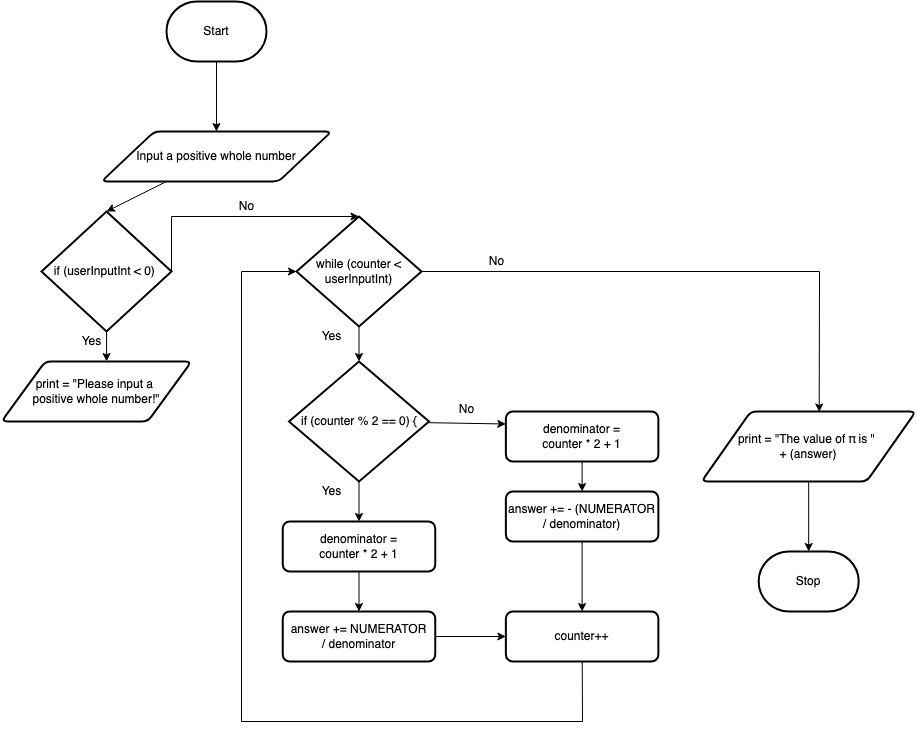

The diagram above was exported from draw.io. Its source (the exported page's mxGraphModel, read from the mxfile embedded in the PNG):
<mxGraphModel dx="1559" dy="960" grid="1" gridSize="10" guides="1" tooltips="1" connect="1" arrows="1" fold="1" page="1" pageScale="1" pageWidth="850" pageHeight="1100" math="0" shadow="0">
  <root>
    <mxCell id="0" />
    <mxCell id="1" parent="0" />
    <mxCell id="7" style="edgeStyle=none;html=1;" parent="1" source="2" target="3" edge="1">
      <mxGeometry relative="1" as="geometry" />
    </mxCell>
    <mxCell id="2" value="Start" style="strokeWidth=2;html=1;shape=mxgraph.flowchart.terminator;whiteSpace=wrap;" parent="1" vertex="1">
      <mxGeometry x="295" y="10" width="100" height="60" as="geometry" />
    </mxCell>
    <mxCell id="11" style="edgeStyle=none;html=1;entryX=0.5;entryY=0;entryDx=0;entryDy=0;entryPerimeter=0;" edge="1" parent="1" source="3" target="10">
      <mxGeometry relative="1" as="geometry" />
    </mxCell>
    <mxCell id="3" value="Input a positive whole number" style="shape=parallelogram;html=1;strokeWidth=2;perimeter=parallelogramPerimeter;whiteSpace=wrap;rounded=1;arcSize=12;size=0.23;" parent="1" vertex="1">
      <mxGeometry x="230" y="140" width="230" height="50" as="geometry" />
    </mxCell>
    <mxCell id="13" style="edgeStyle=none;html=1;entryX=0.553;entryY=0;entryDx=0;entryDy=0;entryPerimeter=0;" edge="1" parent="1" source="10" target="12">
      <mxGeometry relative="1" as="geometry" />
    </mxCell>
    <mxCell id="27" style="edgeStyle=none;html=1;entryX=0.5;entryY=0;entryDx=0;entryDy=0;entryPerimeter=0;exitX=1;exitY=0.5;exitDx=0;exitDy=0;exitPerimeter=0;rounded=0;" edge="1" parent="1" source="10" target="15">
      <mxGeometry relative="1" as="geometry">
        <Array as="points">
          <mxPoint x="300" y="225" />
        </Array>
      </mxGeometry>
    </mxCell>
    <mxCell id="10" value="if (userInputInt &amp;lt; 0)&amp;nbsp;" style="strokeWidth=2;html=1;shape=mxgraph.flowchart.decision;whiteSpace=wrap;" vertex="1" parent="1">
      <mxGeometry x="170" y="220" width="130" height="120" as="geometry" />
    </mxCell>
    <mxCell id="12" value="print =&amp;nbsp;&quot;Please input a &lt;br&gt;positive whole number!&quot;" style="shape=parallelogram;html=1;strokeWidth=2;perimeter=parallelogramPerimeter;whiteSpace=wrap;rounded=1;arcSize=12;size=0.23;" vertex="1" parent="1">
      <mxGeometry x="130" y="370" width="190" height="60" as="geometry" />
    </mxCell>
    <mxCell id="14" value="Yes" style="text;html=1;resizable=0;autosize=1;align=center;verticalAlign=middle;points=[];fillColor=none;strokeColor=none;rounded=0;" vertex="1" parent="1">
      <mxGeometry x="200" y="340" width="40" height="20" as="geometry" />
    </mxCell>
    <mxCell id="19" style="edgeStyle=none;html=1;entryX=0.5;entryY=0;entryDx=0;entryDy=0;entryPerimeter=0;" edge="1" parent="1" source="15" target="18">
      <mxGeometry relative="1" as="geometry" />
    </mxCell>
    <mxCell id="52" style="edgeStyle=none;rounded=0;html=1;entryX=0.549;entryY=0.007;entryDx=0;entryDy=0;entryPerimeter=0;" edge="1" parent="1" source="15" target="51">
      <mxGeometry relative="1" as="geometry">
        <Array as="points">
          <mxPoint x="948" y="280" />
        </Array>
      </mxGeometry>
    </mxCell>
    <mxCell id="15" value="while (counter &amp;lt; userInputInt)" style="strokeWidth=2;html=1;shape=mxgraph.flowchart.decision;whiteSpace=wrap;" vertex="1" parent="1">
      <mxGeometry x="425" y="225" width="125" height="110" as="geometry" />
    </mxCell>
    <mxCell id="17" value="No" style="text;html=1;resizable=0;autosize=1;align=center;verticalAlign=middle;points=[];fillColor=none;strokeColor=none;rounded=0;" vertex="1" parent="1">
      <mxGeometry x="360" y="205" width="30" height="20" as="geometry" />
    </mxCell>
    <mxCell id="22" style="edgeStyle=none;html=1;entryX=0.5;entryY=0;entryDx=0;entryDy=0;" edge="1" parent="1" source="18" target="37">
      <mxGeometry relative="1" as="geometry">
        <mxPoint x="487.5" y="525" as="targetPoint" />
      </mxGeometry>
    </mxCell>
    <mxCell id="43" style="edgeStyle=none;rounded=0;html=1;entryX=0;entryY=0.25;entryDx=0;entryDy=0;" edge="1" parent="1" source="18" target="40">
      <mxGeometry relative="1" as="geometry" />
    </mxCell>
    <mxCell id="18" value="if (counter % 2 == 0) {" style="strokeWidth=2;html=1;shape=mxgraph.flowchart.decision;whiteSpace=wrap;" vertex="1" parent="1">
      <mxGeometry x="417.5" y="370" width="140" height="120" as="geometry" />
    </mxCell>
    <mxCell id="20" value="Yes" style="text;html=1;resizable=0;autosize=1;align=center;verticalAlign=middle;points=[];fillColor=none;strokeColor=none;rounded=0;" vertex="1" parent="1">
      <mxGeometry x="440" y="335" width="40" height="20" as="geometry" />
    </mxCell>
    <mxCell id="26" value="Yes" style="text;html=1;resizable=0;autosize=1;align=center;verticalAlign=middle;points=[];fillColor=none;strokeColor=none;rounded=0;" vertex="1" parent="1">
      <mxGeometry x="440" y="490" width="40" height="20" as="geometry" />
    </mxCell>
    <mxCell id="31" value="No" style="text;html=1;resizable=0;autosize=1;align=center;verticalAlign=middle;points=[];fillColor=none;strokeColor=none;rounded=0;" vertex="1" parent="1">
      <mxGeometry x="580" y="407.5" width="30" height="20" as="geometry" />
    </mxCell>
    <mxCell id="39" style="edgeStyle=none;rounded=0;html=1;entryX=0.5;entryY=0;entryDx=0;entryDy=0;" edge="1" parent="1" source="37" target="38">
      <mxGeometry relative="1" as="geometry" />
    </mxCell>
    <mxCell id="37" value="&lt;span&gt;denominator =&lt;/span&gt;&lt;br&gt;&lt;span&gt;counter * 2 + 1&lt;/span&gt;" style="rounded=1;whiteSpace=wrap;html=1;absoluteArcSize=1;arcSize=14;strokeWidth=2;" vertex="1" parent="1">
      <mxGeometry x="411.25" y="530" width="152.5" height="50" as="geometry" />
    </mxCell>
    <mxCell id="49" style="edgeStyle=none;rounded=0;html=1;entryX=0;entryY=0.5;entryDx=0;entryDy=0;" edge="1" parent="1" source="38" target="47">
      <mxGeometry relative="1" as="geometry" />
    </mxCell>
    <mxCell id="38" value="answer += NUMERATOR&lt;br&gt;/ denominator" style="rounded=1;whiteSpace=wrap;html=1;absoluteArcSize=1;arcSize=14;strokeWidth=2;" vertex="1" parent="1">
      <mxGeometry x="411.25" y="620" width="152.5" height="50" as="geometry" />
    </mxCell>
    <mxCell id="45" style="edgeStyle=none;rounded=0;html=1;entryX=0.5;entryY=0;entryDx=0;entryDy=0;" edge="1" parent="1" source="40" target="44">
      <mxGeometry relative="1" as="geometry" />
    </mxCell>
    <mxCell id="40" value="denominator =&lt;br&gt;counter * 2 + 1" style="rounded=1;whiteSpace=wrap;html=1;absoluteArcSize=1;arcSize=14;strokeWidth=2;" vertex="1" parent="1">
      <mxGeometry x="634.37" y="420" width="152.5" height="50" as="geometry" />
    </mxCell>
    <mxCell id="48" style="edgeStyle=none;rounded=0;html=1;entryX=0.5;entryY=0;entryDx=0;entryDy=0;" edge="1" parent="1" source="44" target="47">
      <mxGeometry relative="1" as="geometry" />
    </mxCell>
    <mxCell id="44" value="answer += - (NUMERATOR / denominator)" style="rounded=1;whiteSpace=wrap;html=1;absoluteArcSize=1;arcSize=14;strokeWidth=2;" vertex="1" parent="1">
      <mxGeometry x="634.37" y="500" width="152.5" height="50" as="geometry" />
    </mxCell>
    <mxCell id="50" style="edgeStyle=none;rounded=0;html=1;entryX=0;entryY=0.5;entryDx=0;entryDy=0;entryPerimeter=0;" edge="1" parent="1" source="47" target="15">
      <mxGeometry relative="1" as="geometry">
        <Array as="points">
          <mxPoint x="711" y="730" />
          <mxPoint x="370" y="730" />
          <mxPoint x="370" y="280" />
        </Array>
      </mxGeometry>
    </mxCell>
    <mxCell id="47" value="counter++" style="rounded=1;whiteSpace=wrap;html=1;absoluteArcSize=1;arcSize=14;strokeWidth=2;" vertex="1" parent="1">
      <mxGeometry x="634.37" y="620" width="152.5" height="50" as="geometry" />
    </mxCell>
    <mxCell id="55" style="edgeStyle=none;rounded=0;html=1;" edge="1" parent="1" source="51" target="54">
      <mxGeometry relative="1" as="geometry" />
    </mxCell>
    <mxCell id="51" value="print = &quot;The value of π is &quot; &lt;br&gt;+ (answer)" style="shape=parallelogram;html=1;strokeWidth=2;perimeter=parallelogramPerimeter;whiteSpace=wrap;rounded=1;arcSize=12;size=0.23;" vertex="1" parent="1">
      <mxGeometry x="830" y="420" width="214.38" height="70" as="geometry" />
    </mxCell>
    <mxCell id="53" value="No" style="text;html=1;resizable=0;autosize=1;align=center;verticalAlign=middle;points=[];fillColor=none;strokeColor=none;rounded=0;" vertex="1" parent="1">
      <mxGeometry x="610" y="260" width="30" height="20" as="geometry" />
    </mxCell>
    <mxCell id="54" value="Stop" style="strokeWidth=2;html=1;shape=mxgraph.flowchart.terminator;whiteSpace=wrap;" vertex="1" parent="1">
      <mxGeometry x="887.19" y="560" width="100" height="60" as="geometry" />
    </mxCell>
  </root>
</mxGraphModel>